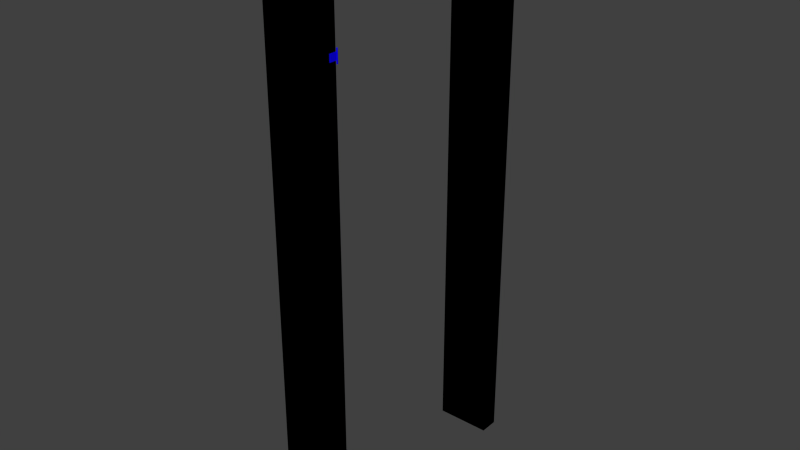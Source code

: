 # Source: door_frame.blend  (saved by Blender 2.73.0; exported with 4.5.12 LTS)
import bpy
from mathutils import Matrix  # noqa: F401  (used for matrix-valued properties, if any)

bpy.ops.wm.read_factory_settings(use_empty=True)
scene = bpy.context.scene
scene.name = 'Scene'

# ---- collections
col_collection_1 = bpy.data.collections.new('Collection 1'); scene.collection.children.link(col_collection_1)

# ---- materials (node trees are filled in below, after node groups)
mat_material_001 = bpy.data.materials.new('Material.001')
mat_material_001.alpha_threshold = 0.0
mat_material_001.diffuse_color = (0.003375, 0.0, 0.8, 1.0)
mat_material_001.roughness = 0.5
mat_material_002 = bpy.data.materials.new('Material.002')
mat_material_002.alpha_threshold = 0.0
mat_material_002.roughness = 0.5
mat_material = bpy.data.materials.new('Material')
mat_material.alpha_threshold = 0.0
mat_material.diffuse_color = (0.00072, 0.8, 0.0, 1.0)
mat_material.roughness = 0.5

# ---- material node trees
mat_material_002.use_nodes = True; mat_material_002.node_tree.nodes.clear()
_N = mat_material_002.node_tree.nodes; _L = mat_material_002.node_tree.links
n0 = _N.new('ShaderNodeOutputMaterial'); n0.name = 'Material Output'; n0.location = (300, 300)
n1 = _N.new('ShaderNodeBsdfDiffuse'); n1.name = 'Diffuse BSDF'; n1.location = (10, 300)
n1.inputs[0].default_value = (0.8, 0.0, 0.7025, 1.0)
_L.new(n1.outputs[0], n0.inputs[0])
n0.is_active_output = True

# ---- world
world_world = bpy.data.worlds.new('World'); scene.world = world_world
world_world.color = (0.05088, 0.05088, 0.05088)
world_world.use_sun_shadow = False
world_world.sun_shadow_jitter_overblur = 0.0
world_world.cycles.sampling_method = 'MANUAL'
world_world.cycles.sample_map_resolution = 256

# ---- meshes
me_cube_003 = bpy.data.meshes.new('Cube.003')
me_cube_003.from_pydata([(0.5132, -0.2813, 22.9), (0.5132, -0.2813, 23.98), (0.2457, -3.296, 26.52), (0.5132, -0.2813, 26.52), (0.5132, -0.2813, 27.6), (0.4348, -0.09216, 22.9), (0.4348, -0.09216, 23.98), (0.2457, -3.296, 23.98), (0.4348, -0.09216, 26.52), (0.4348, -0.09216, 27.6), (0.2457, -0.01382, 22.9), (0.2457, -0.01382, 23.98), (0.05657, -3.296, 26.52), (0.2457, -0.01382, 26.52), (0.2457, -0.01382, 27.6), (0.05657, -0.09216, 22.9), (0.05657, -0.09216, 23.98), (0.05657, -3.296, 23.98), (0.05657, -0.09216, 26.52), (0.05657, -0.09216, 27.6), (-0.02177, -0.2813, 22.9), (-0.02177, -0.2813, 23.98), (-0.02177, -0.2813, 26.52), (-0.02177, -0.2813, 27.6), (0.05657, -0.4704, 22.9), (0.05657, -0.4704, 23.98), (0.05657, -0.4704, 26.52), (0.05657, -0.4704, 27.6), (0.2457, -0.5488, 22.9), (0.2457, -0.5488, 23.98), (0.2457, -0.5488, 26.52), (0.2457, -0.5488, 27.6), (0.4348, -0.4704, 22.9), (0.4348, -0.4704, 23.98), (0.4348, -0.4704, 26.52), (0.4348, -0.4704, 27.6), (0.2457, -0.2813, 22.9), (0.2457, -0.2813, 27.6), (0.5132, -0.2813, 175.6), (0.5132, -0.2813, 176.7), (0.2457, -3.296, 179.3), (0.5132, -0.2813, 179.3), (0.5132, -0.2813, 180.4), (0.4348, -0.09216, 175.6), (0.4348, -0.09216, 176.7), (0.2457, -3.296, 176.7), (0.4348, -0.09216, 179.3), (0.4348, -0.09216, 180.4), (0.2457, -0.01382, 175.6), (0.2457, -0.01382, 176.7), (0.05657, -3.296, 179.3), (0.2457, -0.01382, 179.3), (0.2457, -0.01382, 180.4), (0.05657, -0.09216, 175.6), (0.05657, -0.09216, 176.7), (0.05657, -3.296, 176.7), (0.05657, -0.09216, 179.3), (0.05657, -0.09216, 180.4), (-0.02177, -0.2813, 175.6), (-0.02177, -0.2813, 176.7), (-0.02177, -0.2813, 179.3), (-0.02177, -0.2813, 180.4), (0.05657, -0.4704, 175.6), (0.05657, -0.4704, 176.7), (0.05657, -0.4704, 179.3), (0.05657, -0.4704, 180.4), (0.2457, -0.5488, 175.6), (0.2457, -0.5488, 176.7), (0.2457, -0.5488, 179.3), (0.2457, -0.5488, 180.4), (0.4348, -0.4704, 175.6), (0.4348, -0.4704, 176.7), (0.4348, -0.4704, 179.3), (0.4348, -0.4704, 180.4), (0.2457, -0.2813, 175.6), (0.2457, -0.2813, 180.4)], [], [(4, 3, 8, 9), (6, 11, 13, 8), (1, 0, 5, 6), (9, 8, 13, 14), (30, 26, 12, 2), (6, 5, 10, 11), (14, 13, 18, 19), (16, 21, 22, 18), (11, 10, 15, 16), (19, 18, 22, 23), (21, 25, 26, 22), (16, 15, 20, 21), (23, 22, 26, 27), (25, 29, 7, 17), (21, 20, 24, 25), (27, 26, 30, 31), (29, 33, 34, 30), (26, 25, 17, 12), (25, 24, 28, 29), (31, 30, 34, 35), (33, 1, 3, 34), (29, 30, 2, 7), (29, 28, 32, 33), (35, 34, 3, 4), (17, 7, 2, 12), (33, 32, 0, 1), (0, 32, 36), (32, 28, 36), (28, 24, 36), (24, 20, 36), (20, 15, 36), (15, 10, 36), (10, 5, 36), (5, 0, 36), (4, 9, 37), (9, 14, 37), (14, 19, 37), (19, 23, 37), (23, 27, 37), (27, 31, 37), (31, 35, 37), (35, 4, 37), (1, 6, 8, 3), (42, 41, 46, 47), (44, 49, 51, 46), (39, 38, 43, 44), (47, 46, 51, 52), (68, 64, 50, 40), (44, 43, 48, 49), (52, 51, 56, 57), (54, 59, 60, 56), (49, 48, 53, 54), (57, 56, 60, 61), (59, 63, 64, 60), (54, 53, 58, 59), (61, 60, 64, 65), (63, 67, 45, 55), (59, 58, 62, 63), (65, 64, 68, 69), (67, 71, 72, 68), (64, 63, 55, 50), (63, 62, 66, 67), (69, 68, 72, 73), (71, 39, 41, 72), (67, 68, 40, 45), (67, 66, 70, 71), (73, 72, 41, 42), (55, 45, 40, 50), (71, 70, 38, 39), (38, 70, 74), (70, 66, 74), (66, 62, 74), (62, 58, 74), (58, 53, 74), (53, 48, 74), (48, 43, 74), (43, 38, 74), (42, 47, 75), (47, 52, 75), (52, 57, 75), (57, 61, 75), (61, 65, 75), (65, 69, 75), (69, 73, 75), (73, 42, 75), (39, 44, 46, 41), (51, 49, 54, 56), (13, 11, 16, 18)])
_uv = me_cube_003.uv_layers.new(name='UVMap')
_uv.uv.foreach_set('vector', [0.3887, 0.02394, 0.3886, 0.1277, 0.3689, 0.1277, 0.369, 0.02392, 0.3687, 0.3724, 0.3491, 0.3724, 0.3492, 0.1276, 0.3689, 0.1277, 0.3884, 0.3724, 0.3883, 0.4761, 0.3687, 0.4761, 0.3687, 0.3724, 0.369, 0.02392, 0.3689, 0.1277, 0.3492, 0.1276, 0.3493, 0.02391, 0.2827, 0.1094, 0.2902, 0.1276, 0.01847, 0.1274, 0.01848, 0.1092, 0.3687, 0.3724, 0.3687, 0.4761, 0.349, 0.4761, 0.3491, 0.3724, 0.3493, 0.02391, 0.3492, 0.1276, 0.3295, 0.1276, 0.3296, 0.0239, 0.3294, 0.3724, 0.3097, 0.3723, 0.3099, 0.1276, 0.3295, 0.1276, 0.3491, 0.3724, 0.349, 0.4761, 0.3293, 0.4761, 0.3294, 0.3724, 0.3296, 0.0239, 0.3295, 0.1276, 0.3099, 0.1276, 0.3099, 0.02388, 0.3097, 0.3723, 0.29, 0.3723, 0.2902, 0.1276, 0.3099, 0.1276, 0.3294, 0.3724, 0.3293, 0.4761, 0.3096, 0.4761, 0.3097, 0.3723, 0.3099, 0.02388, 0.3099, 0.1276, 0.2902, 0.1276, 0.2902, 0.02387, 0.29, 0.3723, 0.2825, 0.3905, 0.01829, 0.3903, 0.0183, 0.3721, 0.3097, 0.3723, 0.3096, 0.4761, 0.2899, 0.4761, 0.29, 0.3723, 0.4477, 0.02398, 0.4476, 0.1277, 0.428, 0.1277, 0.428, 0.02397, 0.4278, 0.3724, 0.4081, 0.3724, 0.4083, 0.1277, 0.428, 0.1277, 0.2902, 0.1276, 0.29, 0.3723, 0.0183, 0.3721, 0.01847, 0.1274, 0.4475, 0.3724, 0.4474, 0.4762, 0.4277, 0.4762, 0.4278, 0.3724, 0.428, 0.02397, 0.428, 0.1277, 0.4083, 0.1277, 0.4083, 0.02395, 0.4081, 0.3724, 0.3884, 0.3724, 0.3886, 0.1277, 0.4083, 0.1277, 0.4278, 0.3724, 0.428, 0.1277, 0.6921, 0.1279, 0.692, 0.3726, 0.4278, 0.3724, 0.4277, 0.4762, 0.408, 0.4762, 0.4081, 0.3724, 0.4083, 0.02395, 0.4083, 0.1277, 0.3886, 0.1277, 0.3887, 0.02394, 0.0183, 0.3721, 0.0001176, 0.3721, 0.0002862, 0.1274, 0.01847, 0.1274, 0.4081, 0.3724, 0.408, 0.4762, 0.3883, 0.4761, 0.3884, 0.3724, 0.3883, 0.4761, 0.408, 0.4762, 0.3982, 0.4999, 0.408, 0.4762, 0.4277, 0.4762, 0.4179, 0.4999, 0.4277, 0.4762, 0.4474, 0.4762, 0.4375, 0.4999, 0.2899, 0.4761, 0.3096, 0.4761, 0.2998, 0.4998, 0.3096, 0.4761, 0.3293, 0.4761, 0.3194, 0.4998, 0.3293, 0.4761, 0.349, 0.4761, 0.3391, 0.4999, 0.349, 0.4761, 0.3687, 0.4761, 0.3588, 0.4999, 0.3687, 0.4761, 0.3883, 0.4761, 0.3785, 0.4999, 0.3887, 0.02394, 0.369, 0.02392, 0.3788, 0.000172, 0.369, 0.02392, 0.3493, 0.02391, 0.3592, 0.0001584, 0.3493, 0.02391, 0.3296, 0.0239, 0.3395, 0.000145, 0.3296, 0.0239, 0.3099, 0.02388, 0.3198, 0.0001312, 0.3099, 0.02388, 0.2902, 0.02387, 0.3001, 0.0001176, 0.4477, 0.02398, 0.428, 0.02397, 0.4379, 0.0002128, 0.428, 0.02397, 0.4083, 0.02395, 0.4182, 0.0001992, 0.4083, 0.02395, 0.3887, 0.02394, 0.3985, 0.0001856, 0.3884, 0.3724, 0.3687, 0.3724, 0.3689, 0.1277, 0.3886, 0.1277, 0.3884, 0.5239, 0.3884, 0.6277, 0.3687, 0.6277, 0.3687, 0.5239, 0.3687, 0.8724, 0.3491, 0.8724, 0.3491, 0.6277, 0.3687, 0.6277, 0.3884, 0.8724, 0.3884, 0.9761, 0.3687, 0.9761, 0.3687, 0.8724, 0.3687, 0.5239, 0.3687, 0.6277, 0.3491, 0.6277, 0.3491, 0.5239, 0.2825, 0.6095, 0.29, 0.6277, 0.0183, 0.6277, 0.0183, 0.6095, 0.3687, 0.8724, 0.3687, 0.9761, 0.3491, 0.9761, 0.3491, 0.8724, 0.3491, 0.5239, 0.3491, 0.6277, 0.3294, 0.6277, 0.3294, 0.5239, 0.3294, 0.8724, 0.3097, 0.8724, 0.3097, 0.6277, 0.3294, 0.6277, 0.3491, 0.8724, 0.3491, 0.9761, 0.3294, 0.9761, 0.3294, 0.8724, 0.3294, 0.5239, 0.3294, 0.6277, 0.3097, 0.6277, 0.3097, 0.5239, 0.3097, 0.8724, 0.29, 0.8724, 0.29, 0.6277, 0.3097, 0.6277, 0.3294, 0.8724, 0.3294, 0.9761, 0.3097, 0.9761, 0.3097, 0.8724, 0.3097, 0.5239, 0.3097, 0.6277, 0.29, 0.6277, 0.29, 0.5239, 0.29, 0.8724, 0.2825, 0.8906, 0.0183, 0.8906, 0.0183, 0.8724, 0.3097, 0.8724, 0.3097, 0.9761, 0.29, 0.9761, 0.29, 0.8724, 0.4475, 0.5239, 0.4475, 0.6277, 0.4278, 0.6277, 0.4278, 0.5239, 0.4278, 0.8724, 0.4081, 0.8724, 0.4081, 0.6277, 0.4278, 0.6277, 0.29, 0.6277, 0.29, 0.8724, 0.0183, 0.8724, 0.0183, 0.6277, 0.4475, 0.8724, 0.4475, 0.9761, 0.4278, 0.9761, 0.4278, 0.8724, 0.4278, 0.5239, 0.4278, 0.6277, 0.4081, 0.6277, 0.4081, 0.5239, 0.4081, 0.8724, 0.3884, 0.8724, 0.3884, 0.6277, 0.4081, 0.6277, 0.4278, 0.8724, 0.4278, 0.6277, 0.692, 0.6277, 0.692, 0.8724, 0.4278, 0.8724, 0.4278, 0.9761, 0.4081, 0.9761, 0.4081, 0.8724, 0.4081, 0.5239, 0.4081, 0.6277, 0.3884, 0.6277, 0.3884, 0.5239, 0.0183, 0.8724, 0.0001176, 0.8724, 0.0001181, 0.6277, 0.0183, 0.6277, 0.4081, 0.8724, 0.4081, 0.9761, 0.3884, 0.9761, 0.3884, 0.8724, 0.3884, 0.9761, 0.4081, 0.9761, 0.3983, 0.9999, 0.4081, 0.9761, 0.4278, 0.9761, 0.4179, 0.9999, 0.4278, 0.9761, 0.4475, 0.9761, 0.4376, 0.9999, 0.29, 0.9761, 0.3097, 0.9761, 0.2998, 0.9999, 0.3097, 0.9761, 0.3294, 0.9761, 0.3195, 0.9999, 0.3294, 0.9761, 0.3491, 0.9761, 0.3392, 0.9999, 0.3491, 0.9761, 0.3687, 0.9761, 0.3589, 0.9999, 0.3687, 0.9761, 0.3884, 0.9761, 0.3786, 0.9999, 0.3884, 0.5239, 0.3687, 0.5239, 0.3786, 0.5002, 0.3687, 0.5239, 0.3491, 0.5239, 0.3589, 0.5002, 0.3491, 0.5239, 0.3294, 0.5239, 0.3392, 0.5002, 0.3294, 0.5239, 0.3097, 0.5239, 0.3195, 0.5002, 0.3097, 0.5239, 0.29, 0.5239, 0.2998, 0.5002, 0.4475, 0.5239, 0.4278, 0.5239, 0.4376, 0.5002, 0.4278, 0.5239, 0.4081, 0.5239, 0.4179, 0.5002, 0.4081, 0.5239, 0.3884, 0.5239, 0.3983, 0.5002, 0.3884, 0.8724, 0.3687, 0.8724, 0.3687, 0.6277, 0.3884, 0.6277, 0.3491, 0.6277, 0.3491, 0.8724, 0.3294, 0.8724, 0.3294, 0.6277, 0.3492, 0.1276, 0.3491, 0.3724, 0.3294, 0.3724, 0.3295, 0.1276])
me_cube_003.materials.append(mat_material_001)
me_cube_003.use_remesh_preserve_volume = False
me_cube_003.use_remesh_preserve_attributes = False
me_cube_003.use_mirror_vertex_groups = False
me_cube_003.update()
me_cube_002 = bpy.data.meshes.new('Cube.002')
me_cube_002.from_pydata([(-21.0, -7.859, 205.9), (-21.0, 87.86, 205.9), (0.0, 87.86, 205.9), (0.0, -7.859, 205.9), (-21.0, -7.859, 211.3), (-21.0, 87.86, 211.3), (0.0, 87.86, 211.3), (0.0, -7.859, 211.3)], [], [(3, 0, 1, 2), (7, 6, 5, 4), (1, 0, 4, 5), (3, 2, 6, 7), (0, 3, 7, 4), (2, 1, 5, 6)])
me_cube_002.materials.append(mat_material_002)
me_cube_002.use_remesh_preserve_volume = False
me_cube_002.use_remesh_preserve_attributes = False
me_cube_002.use_mirror_vertex_groups = False
me_cube_002.update()
me_cube_001 = bpy.data.meshes.new('Cube.001')
me_cube_001.from_pydata([(-21.0, 80.57, -1.041), (0.0, 80.57, -1.041), (-21.0, 80.57, 205.0), (0.0, 80.57, 205.0), (-21.0, 87.86, -1.041), (0.0, 87.86, -1.041), (-21.0, 87.86, 205.0), (0.0, 87.86, 205.0)], [], [(3, 2, 0, 1), (7, 5, 4, 6), (3, 1, 5, 7), (0, 2, 6, 4), (3, 7, 6, 2)])
me_cube_001.materials.append(mat_material_002)
me_cube_001.use_remesh_preserve_volume = False
me_cube_001.use_remesh_preserve_attributes = False
me_cube_001.use_mirror_vertex_groups = False
me_cube_001.update()
me_cube_000 = bpy.data.meshes.new('Cube.000')
me_cube_000.from_pydata([(-21.0, -0.5664, -1.041), (0.0, -0.5664, -1.041), (-21.0, -0.5664, 205.0), (0.0, -0.5664, 205.0), (-21.0, -7.859, -1.041), (0.0, -7.859, -1.041), (-21.0, -7.859, 205.0), (0.0, -7.859, 205.0)], [], [(0, 2, 3, 1), (4, 5, 7, 6), (2, 0, 4, 6), (1, 3, 7, 5), (2, 6, 7, 3)])
me_cube_000.materials.append(mat_material_002)
me_cube_000.use_remesh_preserve_volume = False
me_cube_000.use_remesh_preserve_attributes = False
me_cube_000.use_mirror_vertex_groups = False
me_cube_000.update()
me_cube_004 = bpy.data.meshes.new('Cube.004')
me_cube_004.from_pydata([(-21.0, -0.5664, -1.041), (-21.0, 80.57, -1.041), (0.0, 80.57, -1.041), (0.0, -0.5664, -1.041), (-21.0, -0.5664, 205.9), (-21.0, 80.57, 205.9), (0.0, 80.57, 205.9), (0.0, -0.5664, 205.9), (-21.0, -7.859, -1.041), (-21.0, 87.86, -1.041), (0.0, 87.86, -1.041), (0.0, -7.859, -1.041), (-21.0, -7.859, 211.3), (-21.0, 87.86, 211.3), (0.0, 87.86, 211.3), (0.0, -7.859, 211.3)], [], [(6, 5, 1, 2), (7, 4, 5, 6), (0, 4, 7, 3), (14, 10, 9, 13), (15, 14, 13, 12), (8, 11, 15, 12), (5, 4, 12, 13), (6, 2, 10, 14), (4, 0, 8, 12), (7, 6, 14, 15), (3, 7, 15, 11), (1, 5, 13, 9), (0, 3, 11, 8), (2, 1, 9, 10)])
_uv = me_cube_004.uv_layers.new(name='UVMap')
_uv.uv.foreach_set('vector', [0.9768, 0.2428, 0.9768, 0.3328, 0.09009, 0.3328, 0.09009, 0.2428, 0.03137, 0.7116, 0.03137, 0.6216, 0.3789, 0.6216, 0.3789, 0.7116, 0.09009, 0.1526, 0.9768, 0.1526, 0.9768, 0.2425, 0.09009, 0.2425, 0.9999, 0.454, 0.09009, 0.454, 0.09009, 0.364, 0.9999, 0.364, 0.0001289, 0.5085, 0.4102, 0.5085, 0.4102, 0.5985, 0.0001289, 0.5985, 0.09009, 0.1213, 0.09009, 0.03137, 0.9999, 0.03137, 0.9999, 0.1213, 0.3789, 0.6216, 0.03137, 0.6216, 0.0001289, 0.5985, 0.4102, 0.5985, 0.9768, 0.4852, 0.09009, 0.4852, 0.09009, 0.454, 0.9999, 0.454, 0.9768, 0.1526, 0.09009, 0.1526, 0.09009, 0.1213, 0.9999, 0.1213, 0.03137, 0.4855, 0.3789, 0.4855, 0.4102, 0.5085, 0.0001289, 0.5085, 0.09009, 0.000129, 0.9768, 0.0001291, 0.9999, 0.03137, 0.09009, 0.03137, 0.09009, 0.3328, 0.9768, 0.3328, 0.9999, 0.364, 0.09009, 0.364, 0.0001289, 0.0001289, 0.09009, 0.000129, 0.09009, 0.03137, 0.0001289, 0.03137, 0.09009, 0.4852, 0.0001289, 0.4852, 0.0001289, 0.454, 0.09009, 0.454])
me_cube_004.materials.append(mat_material)
me_cube_004.use_remesh_preserve_volume = False
me_cube_004.use_remesh_preserve_attributes = False
me_cube_004.use_mirror_vertex_groups = False
me_cube_004.update()

# ---- objects
ob_frame_stuff = bpy.data.objects.new('frame_stuff', me_cube_003)
ob_ucx_frame_02 = bpy.data.objects.new('UCX_frame_02', me_cube_002)
ob_ucx_frame_01 = bpy.data.objects.new('UCX_frame_01', me_cube_001)
ob_ucx_frame_00 = bpy.data.objects.new('UCX_frame_00', me_cube_000)
ob_frame = bpy.data.objects.new('frame', me_cube_004)

# ---- transforms, parenting, visibility, modifiers, constraints
ob_frame_stuff.location = (0.0, 0.0, 0.0)
ob_frame_stuff.lineart.crease_threshold = 0.0
ob_ucx_frame_02.location = (0.0, 0.0, 0.0)
ob_ucx_frame_02.hide_viewport = True
ob_ucx_frame_02.lineart.crease_threshold = 0.0
ob_ucx_frame_01.location = (0.0, 0.0, 0.0)
ob_ucx_frame_01.hide_viewport = True
ob_ucx_frame_01.lineart.crease_threshold = 0.0
ob_ucx_frame_00.location = (0.0, 0.0, 0.0)
ob_ucx_frame_00.hide_viewport = True
ob_ucx_frame_00.lineart.crease_threshold = 0.0
ob_frame.location = (0.0, 0.0, 0.0)
ob_frame.lineart.crease_threshold = 0.0

# ---- collection membership
col_collection_1.objects.link(ob_frame_stuff)
col_collection_1.objects.link(ob_ucx_frame_02)
col_collection_1.objects.link(ob_ucx_frame_01)
col_collection_1.objects.link(ob_ucx_frame_00)
col_collection_1.objects.link(ob_frame)

# ---- scene / render settings (as saved in the file)
scene.frame_start = 1; scene.frame_end = 250; scene.frame_set(1)
scene.render.engine = 'CYCLES'
scene.render.resolution_percentage = 50
scene.render.dither_intensity = 0.0
scene.cycles.use_denoising = False
scene.cycles.samples = 10
scene.cycles.sampling_pattern = 'TABULATED_SOBOL'
scene.cycles.light_sampling_threshold = 0.0
scene.cycles.use_adaptive_sampling = False
scene.cycles.use_light_tree = False
scene.cycles.blur_glossy = 0.0
scene.cycles.pixel_filter_type = 'GAUSSIAN'
scene.cycles.sample_clamp_indirect = 0.0
scene.view_settings.view_transform = 'Standard'
bpy.context.view_layer.update()

# ---- added for rendering (the .blend has no active camera and no usable light): camera, sun
cam_auto = bpy.data.cameras.new('AutoCamera')
cam_auto.lens = 50.0
cam_auto.sensor_width = 36.0
cam_auto.clip_end = 3798.57
ob_auto_camera = bpy.data.objects.new('AutoCamera', cam_auto)
scene.collection.objects.link(ob_auto_camera)
ob_auto_camera.location = (206.2, -219.732, 278.299)
ob_auto_camera.rotation_euler = (1.09748, -7.21219e-08, 0.694738)
scene.camera = ob_auto_camera
light_auto_sun = bpy.data.lights.new('AutoSun', 'SUN')
light_auto_sun.energy = 3.0
light_auto_sun.angle = 0.0523599
ob_auto_sun = bpy.data.objects.new('AutoSun', light_auto_sun)
scene.collection.objects.link(ob_auto_sun)
ob_auto_sun.rotation_euler = (0.872665, 0.174533, 0.523599)
bpy.context.view_layer.update()
